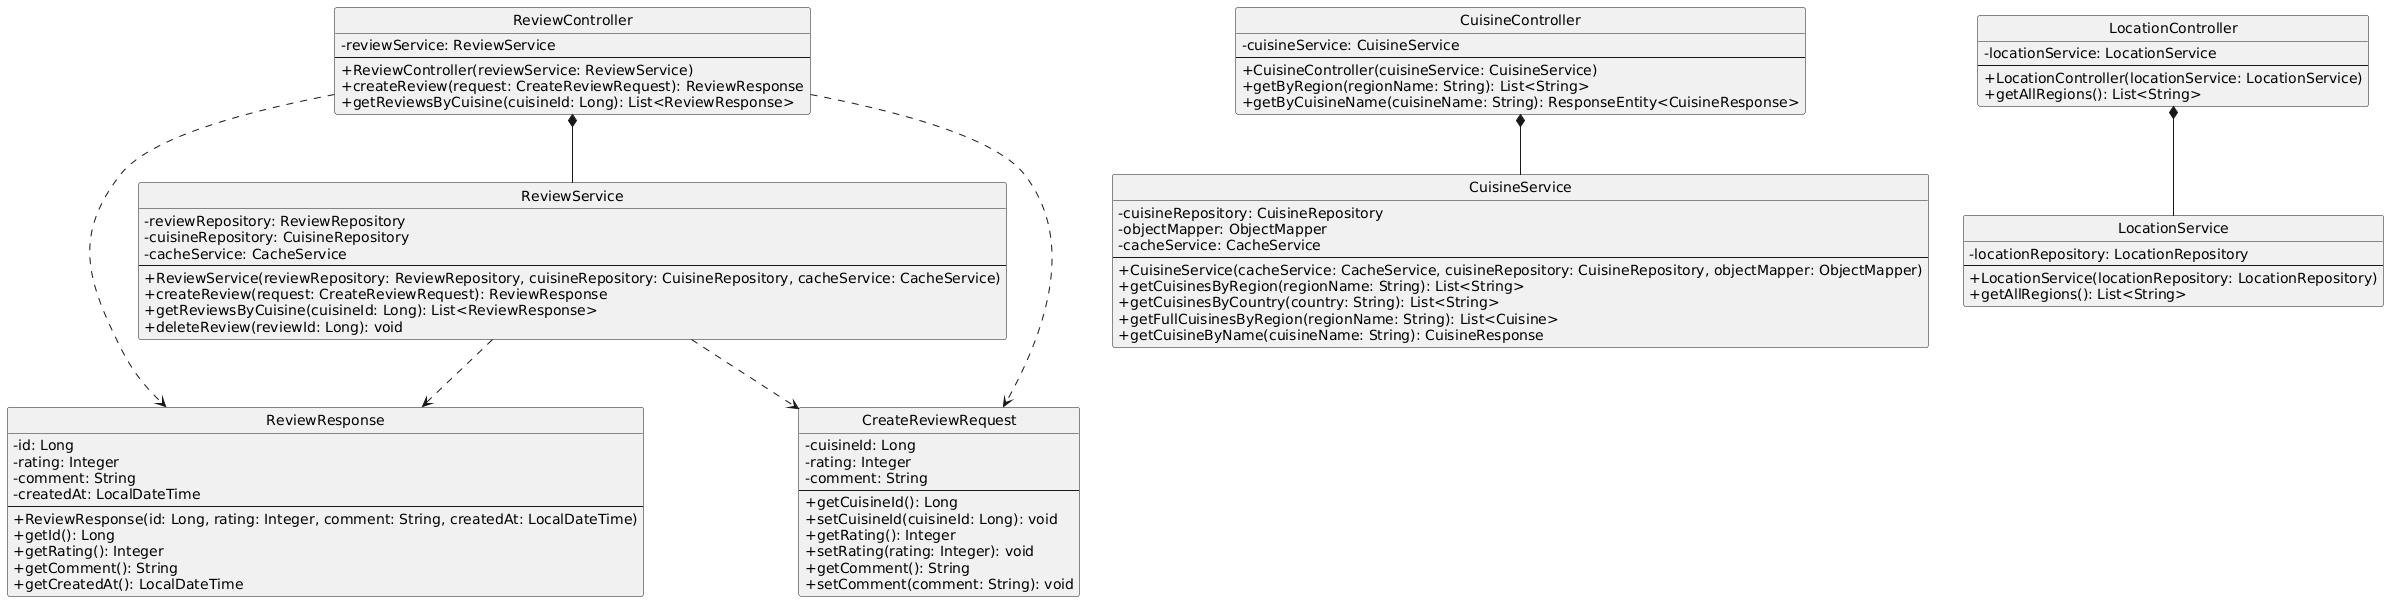

The diagram above was rendered by PlantUML. Its source (embedded in the PNG):
@startuml
skinparam classAttributeIconSize 0
hide circle

class ReviewService {
  -reviewRepository: ReviewRepository
  -cuisineRepository: CuisineRepository
  -cacheService: CacheService
  --
  +ReviewService(reviewRepository: ReviewRepository, cuisineRepository: CuisineRepository, cacheService: CacheService)
  +createReview(request: CreateReviewRequest): ReviewResponse
  +getReviewsByCuisine(cuisineId: Long): List<ReviewResponse>
  +deleteReview(reviewId: Long): void
}
class ReviewResponse {
  -id: Long
  -rating: Integer
  -comment: String
  -createdAt: LocalDateTime
  --
  +ReviewResponse(id: Long, rating: Integer, comment: String, createdAt: LocalDateTime)
  +getId(): Long
  +getRating(): Integer
  +getComment(): String
  +getCreatedAt(): LocalDateTime
}
class CreateReviewRequest {
  -cuisineId: Long
  -rating: Integer
  -comment: String
  --
  +getCuisineId(): Long
  +setCuisineId(cuisineId: Long): void
  +getRating(): Integer
  +setRating(rating: Integer): void
  +getComment(): String
  +setComment(comment: String): void
}
class ReviewController {
  -reviewService: ReviewService
  --
  +ReviewController(reviewService: ReviewService)
  +createReview(request: CreateReviewRequest): ReviewResponse
  +getReviewsByCuisine(cuisineId: Long): List<ReviewResponse>
}

class CuisineService {
  -cuisineRepository: CuisineRepository
  -objectMapper: ObjectMapper
  -cacheService: CacheService
  --
  +CuisineService(cacheService: CacheService, cuisineRepository: CuisineRepository, objectMapper: ObjectMapper)
  +getCuisinesByRegion(regionName: String): List<String>
  +getCuisinesByCountry(country: String): List<String>
  +getFullCuisinesByRegion(regionName: String): List<Cuisine>
  +getCuisineByName(cuisineName: String): CuisineResponse
}

class CuisineController {
  -cuisineService: CuisineService
  --
  +CuisineController(cuisineService: CuisineService)
  +getByRegion(regionName: String): List<String>
  +getByCuisineName(cuisineName: String): ResponseEntity<CuisineResponse>
}

class LocationService {
  -locationRepository: LocationRepository
  --
  +LocationService(locationRepository: LocationRepository)
  +getAllRegions(): List<String>
}
class LocationController {
  -locationService: LocationService
  --
  +LocationController(locationService: LocationService)
  +getAllRegions(): List<String>
}


ReviewService ..> CreateReviewRequest
ReviewService ..> ReviewResponse
ReviewController *-- ReviewService
ReviewController ..> CreateReviewRequest
ReviewController ..> ReviewResponse
CuisineController *-- CuisineService
LocationController *-- LocationService
@enduml